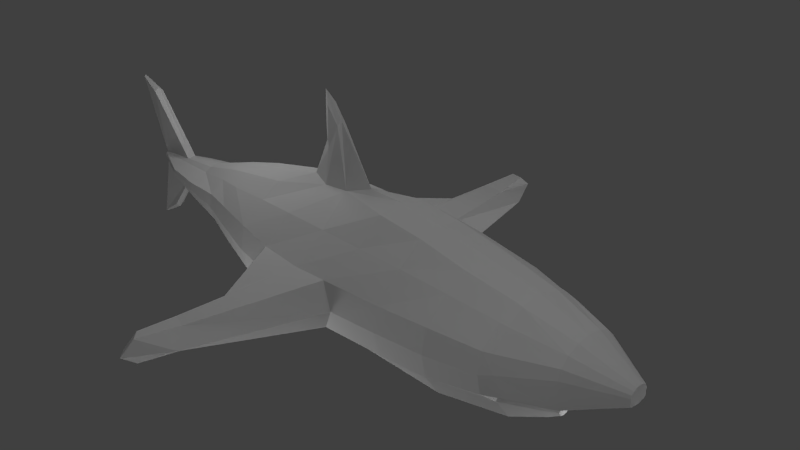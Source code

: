 # Source: Shark_Final.blend  (saved by Blender 2.63.0; exported with 4.5.12 LTS)
import bpy
from mathutils import Matrix  # noqa: F401  (used for matrix-valued properties, if any)

bpy.ops.wm.read_factory_settings(use_empty=True)
scene = bpy.context.scene
scene.name = 'Scene'

# ---- collections
col_collection_1 = bpy.data.collections.new('Collection 1'); scene.collection.children.link(col_collection_1)

# ---- materials (node trees are filled in below, after node groups)
mat_material_001 = bpy.data.materials.new('Material.001')
mat_material_001.alpha_threshold = 0.0
mat_material_001.use_transparent_shadow = False
mat_material_001.roughness = 0.5
mat_material_001.line_color = (0.0, 0.0, 0.0, 1.0)

# ---- material node trees

# ---- world
world_world = bpy.data.worlds.new('World'); scene.world = world_world
world_world.color = (0.05088, 0.05088, 0.05088)
world_world.use_sun_shadow = False
world_world.sun_shadow_jitter_overblur = 0.0
world_world.cycles.sampling_method = 'MANUAL'
world_world.cycles.sample_map_resolution = 256

# ---- cameras
cam_camera = bpy.data.cameras.new('Camera')
cam_camera.clip_end = 100.0
cam_camera.lens = 35.0
cam_camera.sensor_width = 32.0
cam_camera.sensor_height = 18.0
cam_camera.ortho_scale = 7.314
cam_camera.dof.focus_distance = 0.0
cam_camera.dof.aperture_fstop = 128.0

# ---- lights
light_lamp_005 = bpy.data.lights.new('Lamp.005', 'POINT')
light_lamp_005.transmission_factor = 0.0
light_lamp_005.cutoff_distance = 30.0
light_lamp_005.energy = 100.0
light_lamp_005.shadow_buffer_clip_start = 1.001
light_lamp_005.shadow_soft_size = 1.0
light_lamp_005.shadow_maximum_resolution = 0.006
light_lamp_005.use_absolute_resolution = True
light_lamp_005.cycles.use_multiple_importance_sampling = False
light_lamp_004 = bpy.data.lights.new('Lamp.004', 'POINT')
light_lamp_004.transmission_factor = 0.0
light_lamp_004.cutoff_distance = 30.0
light_lamp_004.energy = 100.0
light_lamp_004.shadow_buffer_clip_start = 1.001
light_lamp_004.shadow_soft_size = 1.0
light_lamp_004.shadow_maximum_resolution = 0.006
light_lamp_004.use_absolute_resolution = True
light_lamp_004.cycles.use_multiple_importance_sampling = False
light_lamp_003 = bpy.data.lights.new('Lamp.003', 'POINT')
light_lamp_003.transmission_factor = 0.0
light_lamp_003.cutoff_distance = 30.0
light_lamp_003.energy = 100.0
light_lamp_003.shadow_buffer_clip_start = 1.001
light_lamp_003.shadow_soft_size = 1.0
light_lamp_003.shadow_maximum_resolution = 0.006
light_lamp_003.use_absolute_resolution = True
light_lamp_003.cycles.use_multiple_importance_sampling = False
light_lamp_002 = bpy.data.lights.new('Lamp.002', 'POINT')
light_lamp_002.transmission_factor = 0.0
light_lamp_002.cutoff_distance = 30.0
light_lamp_002.energy = 100.0
light_lamp_002.shadow_buffer_clip_start = 1.001
light_lamp_002.shadow_soft_size = 1.0
light_lamp_002.shadow_maximum_resolution = 0.006
light_lamp_002.use_absolute_resolution = True
light_lamp_002.cycles.use_multiple_importance_sampling = False
light_lamp_001 = bpy.data.lights.new('Lamp.001', 'POINT')
light_lamp_001.transmission_factor = 0.0
light_lamp_001.cutoff_distance = 30.0
light_lamp_001.energy = 100.0
light_lamp_001.shadow_buffer_clip_start = 1.001
light_lamp_001.shadow_soft_size = 1.0
light_lamp_001.shadow_maximum_resolution = 0.006
light_lamp_001.use_absolute_resolution = True
light_lamp_001.cycles.use_multiple_importance_sampling = False
light_lamp = bpy.data.lights.new('Lamp', 'POINT')
light_lamp.transmission_factor = 0.0
light_lamp.cutoff_distance = 30.0
light_lamp.energy = 100.0
light_lamp.shadow_buffer_clip_start = 1.001
light_lamp.shadow_soft_size = 1.0
light_lamp.shadow_maximum_resolution = 0.006
light_lamp.use_absolute_resolution = True
light_lamp.cycles.use_multiple_importance_sampling = False

# ---- meshes
me_cylinder = bpy.data.meshes.new('Cylinder')
me_cylinder.from_pydata([(8.27e-07, -1.173, 1.103), (-7.302e-07, -1.186, -0.8969), (0.3827, -1.097, 1.103), (0.3827, -1.11, -0.8969), (0.8417, -0.7755, 1.063), (0.7071, -0.7162, -0.8969), (0.9702, -0.3918, 1.103), (0.9239, -0.3918, -0.8969), (1.1, -0.009074, 1.103), (1.0, -0.009073, -0.8969), (0.9702, 0.3736, 1.103), (0.9239, 0.3736, -0.8969), (0.8589, 0.698, 1.103), (0.7071, 0.698, -0.8969), (0.3827, 1.092, 1.103), (0.3827, 1.092, -0.8969), (9.76e-07, 1.168, 1.103), (-5.811e-07, 1.168, -0.8969), (-0.3827, 1.092, 1.103), (-0.3827, 1.092, -0.8969), (-0.7071, 0.698, 1.103), (-0.7071, 0.698, -0.8969), (-0.9239, 0.3736, 1.103), (-0.9239, 0.3736, -0.8969), (-1.0, -0.009074, 1.103), (-1.0, -0.009073, -0.8969), (-0.9239, -0.3918, 1.103), (-0.9239, -0.3918, -0.8969), (-0.7071, -0.7162, 1.103), (-0.7071, -0.7162, -0.8969), (-0.3827, -1.097, 1.103), (-0.3827, -1.11, -0.8969), (5.141e-07, -1.271, 0.7031), (2.049e-07, -1.35, 0.3031), (0.1861, 3.765, -0.1368), (-4.21e-07, -1.33, -0.4969), (0.3827, -1.254, -0.4969), (0.3827, -1.313, -0.09688), (0.3827, -1.274, 0.1923), (0.3827, -1.195, 0.7031), (0.8417, -0.7755, -0.5372), (0.8417, -0.7755, -0.1372), (0.8417, -0.7755, 0.2628), (0.8417, -0.7755, 0.6628), (1.017, -0.3918, -0.4969), (1.063, -0.3918, -0.09688), (1.063, -0.3918, 0.3031), (1.017, -0.3918, 0.7031), (1.093, -0.009073, -0.4969), (1.139, -0.009073, -0.09688), (1.139, -0.009073, 0.3031), (1.093, -0.009074, 0.7031), (1.017, 0.3736, -0.4969), (1.063, 0.3736, -0.09688), (1.063, 0.3736, 0.3031), (1.017, 0.3736, 0.7031), (0.8589, 0.698, -0.4969), (0.8589, 0.698, -0.09688), (0.8589, 0.698, 0.3031), (0.8589, 0.698, 0.7031), (0.3827, 1.21, -0.4969), (0.3827, 1.308, -0.09688), (0.3827, 1.269, 0.1921), (0.3827, 1.249, 0.7031), (-2.719e-07, 1.286, -0.4969), (0.1861, 3.801, -0.2422), (3.539e-07, 1.345, 0.3031), (6.631e-07, 1.325, 0.7031), (-0.3827, 1.21, -0.4969), (-0.3827, 1.308, -0.09688), (-0.3827, 1.269, 0.1921), (-0.3827, 1.249, 0.7031), (-0.7734, 0.7854, -0.4969), (-0.7734, 0.7854, -0.09688), (-0.7734, 0.7854, 0.3031), (-0.7734, 0.7854, 0.7031), (-1.072, 0.1328, -0.4475), (-1.117, 0.1328, -0.2074), (-1.156, 0.3736, 0.3031), (-1.072, 0.3736, 0.7031), (-1.11, -0.009073, -0.6513), (-1.232, -0.009073, -0.003586), (-1.232, -0.009073, 0.3031), (-1.148, -0.009074, 0.7031), (-1.072, -0.1509, -0.4475), (-1.117, -0.1509, -0.2074), (-1.156, -0.3918, 0.3031), (-1.072, -0.3918, 0.7031), (-0.7805, -0.7989, -0.4969), (-0.7805, -0.7989, -0.09688), (-0.7805, -0.7989, 0.3031), (-0.7727, -0.7821, 0.7031), (-0.3827, -1.254, -0.4969), (-0.3827, -1.313, -0.09688), (-0.3827, -1.274, 0.1923), (-0.3827, -1.195, 0.7031), (0.001319, -0.9819, 1.493), (0.326, -0.9173, 1.493), (0.6012, -0.609, 1.493), (0.9943, -0.3337, 1.493), (1.059, -0.009074, 1.493), (0.9943, 0.3156, 1.493), (0.6012, 0.5908, 1.493), (0.326, 0.8861, 1.493), (0.001319, 0.9507, 1.493), (-0.3233, 0.8861, 1.493), (-0.5986, 0.5908, 1.493), (-0.7825, 0.3156, 1.493), (-0.847, -0.009074, 1.493), (-0.7825, -0.3337, 1.493), (-0.5986, -0.609, 1.493), (-0.3233, -0.9173, 1.493), (-1.132e-06, -0.909, -1.38), (0.3093, -0.8475, -1.38), (0.5715, -0.5806, -1.38), (0.7467, -0.3184, -1.38), (0.8082, -0.009073, -1.38), (0.7467, 0.3002, -1.38), (0.5715, 0.5624, -1.38), (0.3093, 0.8686, -1.38), (-1.01e-06, 0.9302, -1.38), (-0.3093, 0.8686, -1.38), (-0.5715, 0.5624, -1.38), (-0.7467, 0.3002, -1.38), (-0.8082, -0.009073, -1.38), (-0.7467, -0.3184, -1.38), (-0.5715, -0.5806, -1.38), (-0.3093, -0.8475, -1.38), (-0.04635, -0.7373, -1.692), (0.1847, -0.6914, -1.692), (0.3806, -0.436, -1.692), (0.5115, -0.2401, -1.692), (0.5575, -0.009073, -1.692), (0.5115, 0.222, -1.692), (0.3806, 0.4179, -1.692), (0.1847, 0.706, -1.692), (-0.04635, 0.752, -1.692), (-0.2774, 0.706, -1.692), (-0.4733, 0.4179, -1.692), (-0.6042, 0.222, -1.692), (-0.6501, -0.009073, -1.692), (-0.6042, -0.2401, -1.692), (-0.4733, -0.436, -1.692), (-0.2774, -0.6914, -1.692), (-0.04635, -0.5917, -2.133), (0.08384, -0.5658, -2.133), (0.1942, -0.2496, -2.133), (0.268, -0.1393, -2.133), (0.2939, -0.009073, -2.133), (0.268, 0.1211, -2.133), (0.1942, 0.2315, -2.133), (0.08384, 0.5542, -2.133), (-0.04635, 0.5801, -2.133), (-0.1765, 0.5542, -2.133), (-0.2869, 0.2315, -2.133), (-0.3606, 0.1211, -2.133), (-0.3865, -0.009073, -2.133), (-0.3606, -0.1393, -2.133), (-0.2869, -0.2496, -2.133), (-0.1765, -0.5658, -2.133), (-0.07724, -0.08732, -2.998), (-0.0473, -0.08136, -2.998), (-0.02192, -0.0644, -2.998), (-0.004956, -0.03902, -2.998), (0.001, -0.009073, -2.998), (-0.004956, 0.02087, -2.998), (-0.02192, 0.04625, -2.998), (-0.0473, 0.06321, -2.998), (-0.07724, 0.06917, -2.998), (-0.1072, 0.06321, -2.998), (-0.1326, 0.04625, -2.998), (-0.1495, 0.02087, -2.998), (-0.1555, -0.009073, -2.998), (-0.1495, -0.03902, -2.998), (-0.1326, -0.0644, -2.998), (-0.1072, -0.08136, -2.998), (-0.0581, -0.9116, 1.587), (0.3123, -0.7953, 1.624), (0.3749, -0.6018, 1.529), (0.4308, -0.3061, 1.527), (0.472, -0.009074, 1.527), (0.4308, 0.288, 1.527), (0.3611, 0.5836, 1.529), (0.3027, 0.7952, 1.569), (-0.1023, 0.8736, 1.615), (-0.3434, 0.8362, 1.56), (-0.5769, 0.584, 1.56), (-0.7528, 0.317, 1.56), (-0.8202, -0.009074, 1.56), (-0.7568, -0.3377, 1.56), (-0.5833, -0.5926, 1.56), (-0.3163, -0.8531, 1.56), (-0.1774, -0.577, 1.944), (0.2589, -0.5635, 1.944), (0.3047, -0.4427, 1.944), (0.3456, -0.2264, 1.943), (0.3758, -0.009053, 1.943), (0.3456, 0.2083, 1.943), (0.2946, 0.4246, 1.944), (0.2519, 0.5454, 1.944), (-0.1774, 0.5588, 1.944), (-0.3291, 0.5156, 1.944), (-0.4577, 0.3925, 1.944), (-0.5436, 0.2083, 1.944), (-0.5738, -0.009053, 1.944), (-0.5436, -0.2264, 1.944), (-0.4577, -0.4106, 1.944), (-0.3291, -0.5337, 1.944), (-0.1125, -0.171, 2.314), (0.01194, -0.1672, 2.314), (0.02501, -0.1327, 2.314), (0.03668, -0.07103, 2.314), (0.04528, -0.009044, 2.314), (0.03668, 0.05294, 2.314), (0.02214, 0.1146, 2.314), (0.009947, 0.1491, 2.314), (-0.1125, 0.1529, 2.314), (-0.1557, 0.1406, 2.314), (-0.1924, 0.1055, 2.314), (-0.2169, 0.05294, 2.314), (-0.2255, -0.009044, 2.314), (-0.2169, -0.07103, 2.314), (-0.1924, -0.1236, 2.314), (-0.1557, -0.1587, 2.314), (0.7065, -0.2195, 1.717), (0.8751, -0.1015, 1.717), (0.9028, 0.03777, 1.717), (0.8751, 0.177, 1.717), (0.7065, 0.2951, 1.717), (0.6094, -0.2164, 1.732), (0.6334, -0.08963, 1.731), (0.6511, 0.03777, 1.731), (0.6334, 0.1652, 1.731), (0.6035, 0.292, 1.732), (0.7365, -0.0711, 1.799), (0.8079, -0.02112, 1.799), (0.8196, 0.03783, 1.799), (0.8079, 0.09678, 1.799), (0.7365, 0.1468, 1.799), (0.6954, -0.06979, 1.806), (0.7056, -0.0161, 1.805), (0.713, 0.03783, 1.805), (0.7056, 0.09176, 1.805), (0.6929, 0.1455, 1.806), (-0.2738, -0.009073, -2.571), (-0.258, -0.08883, -2.571), (0.08196, 0.1383, -2.571), (-0.002947, 0.3777, -2.571), (-0.06541, -0.4083, -2.571), (-0.002947, -0.3959, -2.571), (-0.2128, -0.1564, -2.571), (-0.06541, 0.3902, -2.571), (0.08196, -0.1564, -2.571), (-0.1279, -0.3959, -2.571), (-0.1279, 0.3777, -2.571), (0.1271, -0.08883, -2.571), (-0.2128, 0.1383, -2.571), (0.143, -0.009073, -2.571), (-0.258, 0.07068, -2.571), (0.1271, 0.07068, -2.571), (1.249, -0.03902, -3.198), (1.275, -0.009073, -3.198), (1.249, 0.02087, -3.198), (-1.543, 0.02087, -3.263), (-1.569, -0.009073, -3.263), (-1.543, -0.03902, -3.263), (-1.415, -0.009073, -3.038), (-1.345, -0.08883, -3.038), (0.9226, -0.08883, -2.923), (0.9926, -0.009073, -2.923), (-1.345, 0.07068, -3.038), (0.9226, 0.07068, -2.923), (-1.664, 0.07086, -0.4303), (-2.05, 0.07086, -0.3129), (-1.74, -0.009074, -0.4909), (-2.126, -0.009074, -0.3129), (-1.664, -0.08901, -0.4303), (-2.05, -0.08901, -0.3129), (-1.898, 0.07086, -0.4301), (-2.342, 0.07086, -0.4202), (-1.974, -0.009074, -0.4907), (-2.541, -0.009074, -0.4807), (-1.898, -0.08901, -0.4301), (-2.342, -0.08901, -0.4202), (8.196e-08, -3.349, -0.01597), (-8.941e-08, -3.277, -0.2598), (-1.602e-07, -2.58, -0.2389), (0.1861, -2.364, -0.2389), (0.1861, -3.061, -0.2598), (0.1861, -3.133, -0.1268), (0.1861, 2.246, -0.2611), (0.1861, 3.081, -0.2478), (0.1861, 3.045, -0.05306), (-9.313e-08, 2.462, -0.2611), (-1.49e-08, 3.298, -0.2478), (1.825e-07, 3.261, 0.05794), (-0.1861, 2.246, -0.2611), (-0.1861, 3.081, -0.2478), (-0.1861, 3.045, -0.05306), (-0.1861, -2.364, -0.2389), (-0.1861, -3.061, -0.2598), (-0.1861, -3.133, -0.1268), (-7.823e-08, 4.018, -0.2422), (3.725e-08, 3.981, -0.1368), (-0.1861, 3.801, -0.2422), (-0.1861, 3.765, -0.1368), (-2.012e-07, -3.963, -0.2036), (-3.092e-07, -3.839, -0.2772), (0.1861, -3.623, -0.2772), (0.1861, -3.747, -0.2036), (-0.1861, -3.623, -0.2772), (-0.1861, -3.747, -0.2036)], [], [(35, 1, 3, 36), (36, 3, 5, 40), (40, 5, 7, 44), (44, 7, 9, 48), (48, 9, 11, 52), (52, 11, 13, 56), (56, 13, 15, 60), (60, 15, 17, 64), (64, 17, 19, 68), (68, 19, 21, 72), (72, 21, 23, 76), (76, 23, 25, 80), (80, 25, 27, 84), (84, 27, 29, 88), (31, 29, 126, 127), (92, 31, 1, 35), (88, 29, 31, 92), (20, 22, 107, 106), (0, 32, 39, 2), (32, 33, 38, 39), (92, 35, 286, 299), (93, 92, 299, 300), (2, 39, 43, 4), (39, 38, 42, 43), (38, 37, 41, 42), (37, 36, 40, 41), (4, 43, 47, 6), (43, 42, 46, 47), (42, 41, 45, 46), (41, 40, 44, 45), (6, 47, 51, 8), (47, 46, 50, 51), (46, 45, 49, 50), (45, 44, 48, 49), (8, 51, 55, 10), (51, 50, 54, 55), (50, 49, 53, 54), (49, 48, 52, 53), (10, 55, 59, 12), (55, 54, 58, 59), (54, 53, 57, 58), (53, 52, 56, 57), (12, 59, 63, 14), (59, 58, 62, 63), (58, 57, 61, 62), (57, 56, 60, 61), (14, 63, 67, 16), (63, 62, 66, 67), (62, 61, 291, 292), (35, 36, 287, 286), (16, 67, 71, 18), (67, 66, 70, 71), (288, 287, 36, 37), (295, 298, 70, 66), (18, 71, 75, 20), (71, 70, 74, 75), (70, 69, 73, 74), (69, 68, 72, 73), (20, 75, 79, 22), (75, 74, 78, 79), (74, 73, 77, 78), (73, 72, 76, 77), (22, 79, 83, 24), (79, 78, 82, 83), (78, 77, 81, 82), (275, 277, 85, 81), (24, 83, 87, 26), (83, 82, 86, 87), (82, 81, 85, 86), (277, 276, 84, 85), (26, 87, 91, 28), (87, 86, 90, 91), (86, 85, 89, 90), (85, 84, 88, 89), (30, 95, 32, 0), (95, 94, 33, 32), (61, 60, 290, 291), (301, 284, 33, 94), (28, 91, 95, 30), (91, 90, 94, 95), (90, 89, 93, 94), (89, 88, 92, 93), (111, 96, 176, 191), (16, 18, 105, 104), (12, 14, 103, 102), (8, 10, 101, 100), (4, 6, 99, 98), (30, 0, 96, 111), (26, 28, 110, 109), (22, 24, 108, 107), (18, 20, 106, 105), (14, 16, 104, 103), (10, 12, 102, 101), (6, 8, 100, 99), (2, 4, 98, 97), (28, 30, 111, 110), (24, 26, 109, 108), (0, 2, 97, 96), (121, 120, 136, 137), (27, 25, 124, 125), (3, 1, 112, 113), (23, 21, 122, 123), (19, 17, 120, 121), (15, 13, 118, 119), (11, 9, 116, 117), (7, 5, 114, 115), (1, 31, 127, 112), (29, 27, 125, 126), (25, 23, 123, 124), (21, 19, 121, 122), (17, 15, 119, 120), (13, 11, 117, 118), (9, 7, 115, 116), (5, 3, 113, 114), (142, 141, 157, 158), (115, 114, 130, 131), (112, 127, 143, 128), (122, 121, 137, 138), (116, 115, 131, 132), (123, 122, 138, 139), (117, 116, 132, 133), (124, 123, 139, 140), (118, 117, 133, 134), (125, 124, 140, 141), (119, 118, 134, 135), (113, 112, 128, 129), (126, 125, 141, 142), (120, 119, 135, 136), (114, 113, 129, 130), (127, 126, 142, 143), (268, 269, 257, 255), (136, 135, 151, 152), (130, 129, 145, 146), (143, 142, 158, 159), (137, 136, 152, 153), (131, 130, 146, 147), (128, 143, 159, 144), (138, 137, 153, 154), (132, 131, 147, 148), (139, 138, 154, 155), (133, 132, 148, 149), (140, 139, 155, 156), (134, 133, 149, 150), (141, 140, 156, 157), (135, 134, 150, 151), (129, 128, 144, 145), (161, 160, 175, 174, 173, 172, 171, 170, 169, 168, 167, 166, 165, 164, 163, 162), (247, 246, 166, 167), (249, 248, 160, 161), (250, 245, 173, 174), (251, 247, 167, 168), (252, 249, 161, 162), (253, 250, 174, 175), (254, 251, 168, 169), (255, 252, 162, 163), (248, 253, 175, 160), (256, 254, 169, 170), (258, 171, 263, 270), (258, 256, 170, 171), (261, 260, 163, 164), (267, 265, 173, 245), (246, 259, 165, 166), (191, 176, 192, 207), (105, 106, 186, 185), (232, 233, 182, 181), (106, 107, 187, 186), (100, 101, 227, 226), (107, 108, 188, 187), (231, 232, 181, 180), (108, 109, 189, 188), (102, 103, 183, 182), (96, 97, 177, 176), (109, 110, 190, 189), (103, 104, 184, 183), (97, 98, 178, 177), (110, 111, 191, 190), (104, 105, 185, 184), (99, 100, 226, 225), (207, 192, 208, 223), (185, 186, 202, 201), (179, 180, 196, 195), (186, 187, 203, 202), (180, 181, 197, 196), (187, 188, 204, 203), (181, 182, 198, 197), (188, 189, 205, 204), (182, 183, 199, 198), (176, 177, 193, 192), (189, 190, 206, 205), (183, 184, 200, 199), (177, 178, 194, 193), (190, 191, 207, 206), (184, 185, 201, 200), (178, 179, 195, 194), (208, 209, 210, 211, 212, 213, 214, 215, 216, 217, 218, 219, 220, 221, 222, 223), (201, 202, 218, 217), (195, 196, 212, 211), (202, 203, 219, 218), (196, 197, 213, 212), (203, 204, 220, 219), (197, 198, 214, 213), (204, 205, 221, 220), (198, 199, 215, 214), (192, 193, 209, 208), (205, 206, 222, 221), (199, 200, 216, 215), (193, 194, 210, 209), (206, 207, 223, 222), (200, 201, 217, 216), (194, 195, 211, 210), (225, 226, 236, 235), (242, 243, 233, 232), (224, 225, 235, 234), (241, 242, 232, 231), (101, 102, 228, 227), (224, 229, 178, 98), (102, 182, 233, 228), (229, 230, 179, 178), (98, 99, 225, 224), (230, 231, 180, 179), (235, 236, 241, 240), (236, 237, 242, 241), (237, 238, 243, 242), (234, 235, 240, 239), (226, 227, 237, 236), (227, 228, 238, 237), (239, 240, 230, 229), (228, 233, 243, 238), (240, 241, 231, 230), (234, 239, 229, 224), (157, 156, 244, 245), (151, 150, 246, 247), (145, 144, 248, 249), (158, 157, 245, 250), (152, 151, 247, 251), (146, 145, 249, 252), (159, 158, 250, 253), (153, 152, 251, 254), (147, 146, 252, 255), (144, 159, 253, 248), (154, 153, 254, 256), (148, 147, 255, 257), (155, 154, 256, 258), (149, 148, 257, 259), (156, 155, 258, 244), (150, 149, 259, 246), (267, 266, 264, 265), (269, 268, 260, 261), (271, 269, 261, 262), (266, 270, 263, 264), (262, 261, 164, 165), (271, 262, 165, 259), (264, 263, 171, 172), (266, 267, 245, 244), (269, 271, 259, 257), (265, 264, 172, 173), (255, 163, 260, 268), (270, 266, 244, 258), (273, 272, 278, 279), (272, 274, 280, 278), (273, 275, 81, 77), (77, 76, 272, 273), (80, 84, 276, 274), (76, 80, 274, 272), (279, 278, 280, 281), (281, 280, 282, 283), (279, 281, 275, 273), (274, 276, 282, 280), (283, 282, 276, 277), (281, 283, 277, 275), (311, 306, 284, 301), (285, 286, 287, 288), (305, 304, 297, 298), (291, 290, 293, 294), (291, 294, 302, 65), (294, 293, 296, 297), (301, 300, 310, 311), (300, 299, 286, 285), (289, 288, 37, 38), (297, 296, 68, 69), (64, 68, 296, 293), (94, 93, 300, 301), (292, 295, 66, 62), (298, 297, 69, 70), (60, 64, 293, 290), (284, 289, 38, 33), (34, 65, 302, 303), (303, 302, 304, 305), (294, 297, 304, 302), (292, 291, 65, 34), (34, 303, 295, 292), (303, 305, 298, 295), (306, 307, 308, 309), (311, 310, 307, 306), (309, 308, 288, 289), (285, 288, 308, 307), (306, 309, 289, 284), (300, 285, 307, 310)])
_uv = me_cylinder.uv_layers.new(name='UVMap')
_uv.uv.foreach_set('vector', [0.2396, 0.3729, 0.2479, 0.3316, 0.2864, 0.3391, 0.2757, 0.3784, 0.2757, 0.3784, 0.2864, 0.3391, 0.3372, 0.3404, 0.3381, 0.3779, 0.3381, 0.3779, 0.3372, 0.3404, 0.3749, 0.3439, 0.3771, 0.3827, 0.3771, 0.3827, 0.3749, 0.3439, 0.4115, 0.3445, 0.4128, 0.3822, 0.4128, 0.3822, 0.4115, 0.3445, 0.4473, 0.3423, 0.4477, 0.3796, 0.4477, 0.3796, 0.4473, 0.3423, 0.4826, 0.3378, 0.4791, 0.3759, 0.4791, 0.3759, 0.4826, 0.3378, 0.528, 0.3339, 0.5385, 0.3677, 0.5385, 0.3677, 0.528, 0.3339, 0.561, 0.3259, 0.5702, 0.3604, 0.5702, 0.3604, 0.561, 0.3259, 0.5939, 0.3156, 0.6019, 0.3514, 0.6019, 0.3514, 0.5939, 0.3156, 0.6372, 0.2943, 0.6501, 0.3323, 0.6501, 0.3323, 0.6372, 0.2943, 0.6734, 0.2781, 0.7195, 0.3098, 0.7195, 0.3098, 0.6734, 0.2781, 0.71, 0.2582, 0.7262, 0.283, 0.03751, 0.2894, 0.05614, 0.2554, 0.1057, 0.2784, 0.04901, 0.3238, 0.04901, 0.3238, 0.1057, 0.2784, 0.1535, 0.2967, 0.1393, 0.3454, 0.2081, 0.3212, 0.1535, 0.2967, 0.1789, 0.2329, 0.2248, 0.2567, 0.2025, 0.3654, 0.2081, 0.3212, 0.2479, 0.3316, 0.2396, 0.3729, 0.1393, 0.3454, 0.1535, 0.2967, 0.2081, 0.3212, 0.2025, 0.3654, 0.688, 0.4828, 0.7281, 0.4773, 0.7307, 0.5223, 0.6942, 0.5265, 0.2221, 0.5402, 0.2251, 0.4933, 0.2673, 0.4965, 0.2685, 0.5435, 0.2251, 0.4933, 0.2289, 0.4509, 0.2681, 0.4434, 0.2673, 0.4965, 0.3323, 0.9447, 0.3066, 0.9823, 0.1687, 0.9278, 0.1986, 0.9126, 0.3255, 0.898, 0.3323, 0.9447, 0.1986, 0.9126, 0.1172, 0.9012, 0.2685, 0.5435, 0.2673, 0.4965, 0.3342, 0.4968, 0.3332, 0.5398, 0.2673, 0.4965, 0.2681, 0.4434, 0.3352, 0.4555, 0.3342, 0.4968, 0.2681, 0.4434, 0.2695, 0.4156, 0.3366, 0.4159, 0.3352, 0.4555, 0.2695, 0.4156, 0.2757, 0.3784, 0.3381, 0.3779, 0.3366, 0.4159, 0.3332, 0.5398, 0.3342, 0.4968, 0.3797, 0.5015, 0.3795, 0.5487, 0.3342, 0.4968, 0.3352, 0.4555, 0.3795, 0.4594, 0.3797, 0.5015, 0.3352, 0.4555, 0.3366, 0.4159, 0.3786, 0.4205, 0.3795, 0.4594, 0.3366, 0.4159, 0.3381, 0.3779, 0.3771, 0.3827, 0.3786, 0.4205, 0.3795, 0.5487, 0.3797, 0.5015, 0.4219, 0.498, 0.428, 0.5426, 0.3797, 0.5015, 0.3795, 0.4594, 0.4177, 0.457, 0.4219, 0.498, 0.3795, 0.4594, 0.3786, 0.4205, 0.4148, 0.4191, 0.4177, 0.457, 0.3786, 0.4205, 0.3771, 0.3827, 0.4128, 0.3822, 0.4148, 0.4191, 0.428, 0.5426, 0.4219, 0.498, 0.4624, 0.4916, 0.473, 0.5332, 0.4219, 0.498, 0.4177, 0.457, 0.4548, 0.4526, 0.4624, 0.4916, 0.4177, 0.457, 0.4148, 0.4191, 0.4502, 0.4158, 0.4548, 0.4526, 0.4148, 0.4191, 0.4128, 0.3822, 0.4477, 0.3796, 0.4502, 0.4158, 0.473, 0.5332, 0.4624, 0.4916, 0.4978, 0.4843, 0.5074, 0.523, 0.4624, 0.4916, 0.4548, 0.4526, 0.4902, 0.447, 0.4978, 0.4843, 0.4548, 0.4526, 0.4502, 0.4158, 0.4841, 0.411, 0.4902, 0.447, 0.4502, 0.4158, 0.4477, 0.3796, 0.4791, 0.3759, 0.4841, 0.411, 0.5074, 0.523, 0.4978, 0.4843, 0.5619, 0.4655, 0.5663, 0.5044, 0.4978, 0.4843, 0.4902, 0.447, 0.552, 0.4231, 0.5619, 0.4655, 0.4902, 0.447, 0.4841, 0.411, 0.5487, 0.3998, 0.552, 0.4231, 0.4841, 0.411, 0.4791, 0.3759, 0.5385, 0.3677, 0.5487, 0.3998, 0.5663, 0.5044, 0.5619, 0.4655, 0.5936, 0.4574, 0.6023, 0.4946, 0.5619, 0.4655, 0.552, 0.4231, 0.5859, 0.4246, 0.5936, 0.4574, 0.02911, 0.8264, 0.02889, 0.7918, 0.2369, 0.7471, 0.2359, 0.7696, 0.6106, 0.8211, 0.6364, 0.8587, 0.5027, 0.8908, 0.4727, 0.8757, 0.6023, 0.4946, 0.5936, 0.4574, 0.6254, 0.4505, 0.6382, 0.4866, 0.5936, 0.4574, 0.5859, 0.4246, 0.6157, 0.4079, 0.6254, 0.4505, 0.4212, 0.9022, 0.5027, 0.8908, 0.6364, 0.8587, 0.6296, 0.9055, 0.5742, 0.7398, 0.55, 0.7638, 0.3355, 0.7628, 0.3481, 0.7164, 0.6382, 0.4866, 0.6254, 0.4505, 0.6796, 0.4427, 0.688, 0.4828, 0.6254, 0.4505, 0.6157, 0.4079, 0.6721, 0.4051, 0.6796, 0.4427, 0.6157, 0.4079, 0.608, 0.3853, 0.6626, 0.3682, 0.6721, 0.4051, 0.608, 0.3853, 0.6019, 0.3514, 0.6501, 0.3323, 0.6626, 0.3682, 0.688, 0.4828, 0.6796, 0.4427, 0.7291, 0.4333, 0.7281, 0.4773, 0.6796, 0.4427, 0.6721, 0.4051, 0.7255, 0.3926, 0.7291, 0.4333, 0.6721, 0.4051, 0.6626, 0.3682, 0.73, 0.3349, 0.7255, 0.3926, 0.6626, 0.3682, 0.6501, 0.3323, 0.7195, 0.3098, 0.73, 0.3349, 0.7281, 0.4773, 0.7291, 0.4333, 0.77, 0.4288, 0.77, 0.4757, 0.7291, 0.4333, 0.7255, 0.3926, 0.7647, 0.3841, 0.77, 0.4288, 0.7255, 0.3926, 0.73, 0.3349, 0.7552, 0.3514, 0.7647, 0.3841, 0.3539, 0.6807, 0.3642, 0.6738, 0.4707, 0.6643, 0.4619, 0.6943, 0.006999, 0.5438, 0.0, 0.4835, 0.05291, 0.4834, 0.06096, 0.5394, 0.0, 0.4835, 0.0005782, 0.4254, 0.05184, 0.4309, 0.05291, 0.4834, 0.0005782, 0.4254, 0.008452, 0.3821, 0.03863, 0.3577, 0.05184, 0.4309, 0.3642, 0.6738, 0.4039, 0.6511, 0.4707, 0.6364, 0.4707, 0.6643, 0.06096, 0.5394, 0.05291, 0.4834, 0.1154, 0.4881, 0.113, 0.5401, 0.05291, 0.4834, 0.05184, 0.4309, 0.1204, 0.4396, 0.1154, 0.4881, 0.05184, 0.4309, 0.03863, 0.3577, 0.1275, 0.3919, 0.1204, 0.4396, 0.03863, 0.3577, 0.04901, 0.3238, 0.1393, 0.3454, 0.1275, 0.3919, 0.1755, 0.5376, 0.182, 0.4901, 0.2251, 0.4933, 0.2221, 0.5402, 0.182, 0.4901, 0.1908, 0.4346, 0.2289, 0.4509, 0.2251, 0.4933, 0.02889, 0.7918, 0.007951, 0.7479, 0.1378, 0.7513, 0.2369, 0.7471, 0.1106, 0.8852, 0.0852, 0.8636, 0.3165, 0.8196, 0.3323, 0.8645, 0.113, 0.5401, 0.1154, 0.4881, 0.182, 0.4901, 0.1755, 0.5376, 0.1154, 0.4881, 0.1204, 0.4396, 0.1908, 0.4346, 0.182, 0.4901, 0.1204, 0.4396, 0.1275, 0.3919, 0.1972, 0.4059, 0.1908, 0.4346, 0.1275, 0.3919, 0.1393, 0.3454, 0.2025, 0.3654, 0.1972, 0.4059, 0.1707, 0.5938, 0.219, 0.5967, 0.2088, 0.6141, 0.1669, 0.6069, 0.6023, 0.4946, 0.6382, 0.4866, 0.6499, 0.5304, 0.6132, 0.5387, 0.5074, 0.523, 0.5663, 0.5044, 0.5769, 0.5493, 0.5342, 0.5677, 0.428, 0.5426, 0.473, 0.5332, 0.4787, 0.5791, 0.437, 0.5901, 0.3332, 0.5398, 0.3795, 0.5487, 0.3927, 0.5978, 0.3273, 0.6038, 0.1755, 0.5376, 0.2221, 0.5402, 0.219, 0.5967, 0.1707, 0.5938, 0.06096, 0.5394, 0.113, 0.5401, 0.1123, 0.5971, 0.0646, 0.5976, 0.7281, 0.4773, 0.77, 0.4757, 0.7674, 0.5218, 0.7307, 0.5223, 0.6382, 0.4866, 0.688, 0.4828, 0.6942, 0.5265, 0.6499, 0.5304, 0.5663, 0.5044, 0.6023, 0.4946, 0.6132, 0.5387, 0.5769, 0.5493, 0.473, 0.5332, 0.5074, 0.523, 0.5342, 0.5677, 0.4787, 0.5791, 0.3795, 0.5487, 0.428, 0.5426, 0.437, 0.5901, 0.3927, 0.5978, 0.2685, 0.5435, 0.3332, 0.5398, 0.3273, 0.6038, 0.2683, 0.5999, 0.113, 0.5401, 0.1755, 0.5376, 0.1707, 0.5938, 0.1123, 0.5971, 0.006999, 0.5438, 0.06096, 0.5394, 0.0646, 0.5976, 0.01747, 0.6026, 0.2221, 0.5402, 0.2685, 0.5435, 0.2683, 0.5999, 0.219, 0.5967, 0.578, 0.266, 0.5469, 0.2769, 0.54, 0.2371, 0.5671, 0.2281, 0.1057, 0.2784, 0.05614, 0.2554, 0.09629, 0.1882, 0.1376, 0.2128, 0.2864, 0.3391, 0.2479, 0.3316, 0.2639, 0.2706, 0.3013, 0.2815, 0.6734, 0.2781, 0.6372, 0.2943, 0.6157, 0.2452, 0.6467, 0.2295, 0.5939, 0.3156, 0.561, 0.3259, 0.5469, 0.2769, 0.578, 0.266, 0.528, 0.3339, 0.4826, 0.3378, 0.4748, 0.2883, 0.5157, 0.2854, 0.4473, 0.3423, 0.4115, 0.3445, 0.4111, 0.2941, 0.443, 0.2927, 0.3749, 0.3439, 0.3372, 0.3404, 0.3445, 0.2866, 0.3784, 0.2921, 0.2479, 0.3316, 0.2081, 0.3212, 0.2248, 0.2567, 0.2639, 0.2706, 0.1535, 0.2967, 0.1057, 0.2784, 0.1376, 0.2128, 0.1789, 0.2329, 0.71, 0.2582, 0.6734, 0.2781, 0.6467, 0.2295, 0.6766, 0.21, 0.6372, 0.2943, 0.5939, 0.3156, 0.578, 0.266, 0.6157, 0.2452, 0.561, 0.3259, 0.528, 0.3339, 0.5157, 0.2854, 0.5469, 0.2769, 0.4826, 0.3378, 0.4473, 0.3423, 0.443, 0.2927, 0.4748, 0.2883, 0.4115, 0.3445, 0.3749, 0.3439, 0.3784, 0.2921, 0.4111, 0.2941, 0.3372, 0.3404, 0.2864, 0.3391, 0.3013, 0.2815, 0.3445, 0.2866, 0.1962, 0.1818, 0.1623, 0.1638, 0.2112, 0.08848, 0.2326, 0.1014, 0.3784, 0.2921, 0.3445, 0.2866, 0.3519, 0.2394, 0.3822, 0.2465, 0.2639, 0.2706, 0.2248, 0.2567, 0.2399, 0.2084, 0.274, 0.2218, 0.6157, 0.2452, 0.578, 0.266, 0.5671, 0.2281, 0.6028, 0.2066, 0.4111, 0.2941, 0.3784, 0.2921, 0.3822, 0.2465, 0.412, 0.2496, 0.6467, 0.2295, 0.6157, 0.2452, 0.6028, 0.2066, 0.6278, 0.1939, 0.443, 0.2927, 0.4111, 0.2941, 0.412, 0.2496, 0.4413, 0.2491, 0.6766, 0.21, 0.6467, 0.2295, 0.6278, 0.1939, 0.6506, 0.1775, 0.4748, 0.2883, 0.443, 0.2927, 0.4413, 0.2491, 0.4697, 0.2451, 0.1376, 0.2128, 0.09629, 0.1882, 0.1299, 0.1412, 0.1623, 0.1638, 0.5157, 0.2854, 0.4748, 0.2883, 0.4697, 0.2451, 0.512, 0.2443, 0.3013, 0.2815, 0.2639, 0.2706, 0.274, 0.2218, 0.3073, 0.2332, 0.1789, 0.2329, 0.1376, 0.2128, 0.1623, 0.1638, 0.1962, 0.1818, 0.5469, 0.2769, 0.5157, 0.2854, 0.512, 0.2443, 0.54, 0.2371, 0.3445, 0.2866, 0.3013, 0.2815, 0.3073, 0.2332, 0.3519, 0.2394, 0.2248, 0.2567, 0.1789, 0.2329, 0.1962, 0.1818, 0.2399, 0.2084, 0.9331, 0.1246, 0.9426, 0.1324, 0.8356, 0.1429, 0.833, 0.1336, 0.54, 0.2371, 0.512, 0.2443, 0.504, 0.1822, 0.5232, 0.178, 0.3519, 0.2394, 0.3073, 0.2332, 0.3245, 0.161, 0.3776, 0.1699, 0.2399, 0.2084, 0.1962, 0.1818, 0.2326, 0.1014, 0.2802, 0.1401, 0.5671, 0.2281, 0.54, 0.2371, 0.5232, 0.178, 0.5417, 0.1721, 0.3822, 0.2465, 0.3519, 0.2394, 0.3776, 0.1699, 0.3972, 0.1766, 0.274, 0.2218, 0.2399, 0.2084, 0.2802, 0.1401, 0.3024, 0.1515, 0.6028, 0.2066, 0.5671, 0.2281, 0.5417, 0.1721, 0.5792, 0.1478, 0.412, 0.2496, 0.3822, 0.2465, 0.3972, 0.1766, 0.4173, 0.1804, 0.6278, 0.1939, 0.6028, 0.2066, 0.5792, 0.1478, 0.5945, 0.1404, 0.4413, 0.2491, 0.412, 0.2496, 0.4173, 0.1804, 0.4373, 0.1813, 0.6506, 0.1775, 0.6278, 0.1939, 0.5945, 0.1404, 0.6083, 0.131, 0.4697, 0.2451, 0.4413, 0.2491, 0.4373, 0.1813, 0.4567, 0.1796, 0.1623, 0.1638, 0.1299, 0.1412, 0.1908, 0.07314, 0.2112, 0.08848, 0.512, 0.2443, 0.4697, 0.2451, 0.4567, 0.1796, 0.504, 0.1822, 0.3073, 0.2332, 0.274, 0.2218, 0.3024, 0.1515, 0.3245, 0.161, 0.7493, 0.1381, 0.7461, 0.1394, 0.7426, 0.1394, 0.7394, 0.1381, 0.7369, 0.1356, 0.7356, 0.1324, 0.7356, 0.1289, 0.7369, 0.1257, 0.7394, 0.1233, 0.7426, 0.1219, 0.7461, 0.1219, 0.7493, 0.1233, 0.7517, 0.1257, 0.7531, 0.1289, 0.7531, 0.1324, 0.7517, 0.1356, 0.7769, 0.01362, 0.8179, 0.01126, 0.83, 0.06193, 0.8266, 0.06306, 0.7826, 0.1344, 0.7751, 0.1287, 0.8243, 0.07816, 0.8272, 0.08033, 0.7492, 0.07343, 0.7398, 0.07532, 0.7312, 0.02452, 0.7346, 0.02366, 0.77, 0.02006, 0.7769, 0.01362, 0.8266, 0.06306, 0.8238, 0.06552, 0.8236, 0.1327, 0.7826, 0.1344, 0.8272, 0.08033, 0.8308, 0.08112, 0.7905, 0.06952, 0.7492, 0.07343, 0.7346, 0.02366, 0.738, 0.02245, 0.9981, 0.1581, 1.005, 0.1647, 0.9482, 0.2077, 0.9456, 0.2052, 0.833, 0.1336, 0.8236, 0.1327, 0.8308, 0.08112, 0.8344, 0.08151, 0.7975, 0.06292, 0.7905, 0.06952, 0.738, 0.02245, 0.7406, 0.01995, 0.9568, 0.1542, 0.9981, 0.1581, 0.9456, 0.2052, 0.9423, 0.204, 0.9474, 0.1523, 0.9388, 0.2031, 0.7791, 0.1653, 0.8106, 0.1509, 0.9474, 0.1523, 0.9568, 0.1542, 0.9423, 0.204, 0.9388, 0.2031, 0.9828, 0.1063, 0.979, 0.1066, 0.8344, 0.08151, 0.8357, 0.07816, 0.603, 0.07674, 0.5715, 0.06234, 0.7312, 0.02452, 0.7398, 0.07532, 0.8179, 0.01126, 0.8271, 0.009447, 0.8336, 0.06119, 0.83, 0.06193, 0.7178, 0.8228, 0.7159, 0.7913, 0.7717, 0.806, 0.775, 0.8227, 0.6499, 0.5304, 0.6942, 0.5265, 0.6941, 0.5344, 0.6558, 0.5382, 0.8731, 0.6173, 0.8873, 0.6198, 0.9223, 0.6538, 0.8875, 0.6502, 0.6942, 0.5265, 0.7307, 0.5223, 0.7299, 0.5304, 0.6941, 0.5344, 0.886, 0.5483, 0.9135, 0.5748, 0.8831, 0.5875, 0.8708, 0.5768, 0.7307, 0.5223, 0.7674, 0.5218, 0.7669, 0.5298, 0.7299, 0.5304, 0.8583, 0.6152, 0.8731, 0.6173, 0.8875, 0.6502, 0.8529, 0.6472, 0.01747, 0.6026, 0.0646, 0.5976, 0.06708, 0.6076, 0.0193, 0.6127, 0.5342, 0.5677, 0.5769, 0.5493, 0.5804, 0.5629, 0.5598, 0.5803, 0.219, 0.5967, 0.2683, 0.5999, 0.2702, 0.6286, 0.2088, 0.6141, 0.0646, 0.5976, 0.1123, 0.5971, 0.112, 0.6073, 0.06708, 0.6076, 0.5769, 0.5493, 0.6132, 0.5387, 0.629, 0.5517, 0.5804, 0.5629, 0.2683, 0.5999, 0.3273, 0.6038, 0.3051, 0.6296, 0.2702, 0.6286, 0.1123, 0.5971, 0.1707, 0.5938, 0.1669, 0.6069, 0.112, 0.6073, 0.6132, 0.5387, 0.6499, 0.5304, 0.6558, 0.5382, 0.629, 0.5517, 0.7804, 0.5776, 0.8092, 0.5529, 0.8313, 0.576, 0.8186, 0.5862, 0.775, 0.8227, 0.7717, 0.806, 0.833, 0.7996, 0.8343, 0.8045, 0.9812, 0.8308, 0.96, 0.8642, 0.9149, 0.8416, 0.9253, 0.8256, 0.7683, 0.7, 0.7978, 0.679, 0.8265, 0.7222, 0.8044, 0.736, 0.96, 0.8642, 0.9364, 0.8928, 0.8987, 0.8572, 0.9149, 0.8416, 0.9112, 0.6847, 0.9384, 0.7073, 0.9007, 0.7398, 0.88, 0.7249, 0.9364, 0.8928, 0.9057, 0.9167, 0.8775, 0.871, 0.8987, 0.8572, 0.9384, 0.7073, 0.964, 0.7318, 0.9194, 0.755, 0.9007, 0.7398, 0.7908, 0.9165, 0.7603, 0.8908, 0.8006, 0.8561, 0.8216, 0.8711, 0.964, 0.7318, 0.9778, 0.7543, 0.9289, 0.7633, 0.9194, 0.755, 0.7159, 0.7913, 0.73, 0.7476, 0.7737, 0.758, 0.7717, 0.806, 0.7603, 0.8908, 0.7385, 0.8613, 0.7848, 0.8395, 0.8006, 0.8561, 0.9778, 0.7543, 0.9804, 0.8016, 0.9292, 0.8092, 0.9289, 0.7633, 0.73, 0.7476, 0.7404, 0.7225, 0.7841, 0.7498, 0.7737, 0.758, 0.7385, 0.8613, 0.7178, 0.8228, 0.775, 0.8227, 0.7848, 0.8395, 0.9804, 0.8016, 0.9812, 0.8308, 0.9253, 0.8256, 0.9292, 0.8092, 0.7404, 0.7225, 0.7683, 0.7, 0.8044, 0.736, 0.7841, 0.7498, 0.833, 0.7996, 0.8334, 0.7856, 0.8372, 0.7835, 0.8444, 0.781, 0.8519, 0.7788, 0.8592, 0.7814, 0.866, 0.7846, 0.8697, 0.787, 0.8694, 0.8004, 0.8679, 0.8053, 0.8641, 0.8097, 0.8583, 0.8133, 0.851, 0.8157, 0.8437, 0.8131, 0.8379, 0.8092, 0.8343, 0.8045, 0.9253, 0.8256, 0.9149, 0.8416, 0.8641, 0.8097, 0.8679, 0.8053, 0.8044, 0.736, 0.8265, 0.7222, 0.8519, 0.7788, 0.8444, 0.781, 0.9149, 0.8416, 0.8987, 0.8572, 0.8583, 0.8133, 0.8641, 0.8097, 0.88, 0.7249, 0.9007, 0.7398, 0.8592, 0.7814, 0.8519, 0.7788, 0.8987, 0.8572, 0.8775, 0.871, 0.851, 0.8157, 0.8583, 0.8133, 0.9007, 0.7398, 0.9194, 0.755, 0.866, 0.7846, 0.8592, 0.7814, 0.8216, 0.8711, 0.8006, 0.8561, 0.8437, 0.8131, 0.851, 0.8157, 0.9194, 0.755, 0.9289, 0.7633, 0.8697, 0.787, 0.866, 0.7846, 0.7717, 0.806, 0.7737, 0.758, 0.8334, 0.7856, 0.833, 0.7996, 0.8006, 0.8561, 0.7848, 0.8395, 0.8379, 0.8092, 0.8437, 0.8131, 0.9289, 0.7633, 0.9292, 0.8092, 0.8694, 0.8004, 0.8697, 0.787, 0.7737, 0.758, 0.7841, 0.7498, 0.8372, 0.7835, 0.8334, 0.7856, 0.7848, 0.8395, 0.775, 0.8227, 0.8343, 0.8045, 0.8379, 0.8092, 0.9292, 0.8092, 0.9253, 0.8256, 0.8679, 0.8053, 0.8694, 0.8004, 0.7841, 0.7498, 0.8044, 0.736, 0.8444, 0.781, 0.8372, 0.7835, 0.8186, 0.5862, 0.8313, 0.576, 0.8385, 0.5883, 0.8325, 0.592, 0.8657, 0.6048, 0.8716, 0.6068, 0.8873, 0.6198, 0.8731, 0.6173, 0.8113, 0.608, 0.8186, 0.5862, 0.8325, 0.592, 0.8292, 0.6011, 0.8594, 0.6028, 0.8657, 0.6048, 0.8731, 0.6173, 0.8583, 0.6152, 0.9135, 0.5748, 0.93, 0.627, 0.8904, 0.609, 0.8831, 0.5875, 0.8113, 0.608, 0.8147, 0.6184, 0.7716, 0.6548, 0.7636, 0.6297, 0.93, 0.627, 0.9223, 0.6538, 0.8873, 0.6198, 0.8904, 0.609, 0.8147, 0.6184, 0.829, 0.6159, 0.8057, 0.6498, 0.7716, 0.6548, 0.7636, 0.6297, 0.7804, 0.5776, 0.8186, 0.5862, 0.8113, 0.608, 0.829, 0.6159, 0.8436, 0.6133, 0.8399, 0.6451, 0.8057, 0.6498, 0.8325, 0.592, 0.8385, 0.5883, 0.8421, 0.6013, 0.836, 0.6033, 0.8631, 0.5893, 0.8692, 0.5931, 0.8657, 0.6048, 0.8594, 0.6028, 0.8692, 0.5931, 0.8726, 0.6023, 0.8716, 0.6068, 0.8657, 0.6048, 0.8292, 0.6011, 0.8325, 0.592, 0.836, 0.6033, 0.8303, 0.6052, 0.8708, 0.5768, 0.8831, 0.5875, 0.8692, 0.5931, 0.8631, 0.5893, 0.8831, 0.5875, 0.8904, 0.609, 0.8726, 0.6023, 0.8692, 0.5931, 0.8303, 0.6052, 0.836, 0.6033, 0.829, 0.6159, 0.8147, 0.6184, 0.8904, 0.609, 0.8873, 0.6198, 0.8716, 0.6068, 0.8726, 0.6023, 0.836, 0.6033, 0.8421, 0.6013, 0.8436, 0.6133, 0.829, 0.6159, 0.8292, 0.6011, 0.8303, 0.6052, 0.8147, 0.6184, 0.8113, 0.608, 0.2112, 0.08848, 0.1908, 0.07314, 0.2497, 0.0, 0.2629, 0.01345, 0.504, 0.1822, 0.4567, 0.1796, 0.4521, 0.1146, 0.5006, 0.1199, 0.3245, 0.161, 0.3024, 0.1515, 0.337, 0.08023, 0.3483, 0.0882, 0.2326, 0.1014, 0.2112, 0.08848, 0.2629, 0.01345, 0.2759, 0.02543, 0.5232, 0.178, 0.504, 0.1822, 0.5006, 0.1199, 0.5103, 0.1189, 0.3776, 0.1699, 0.3245, 0.161, 0.3483, 0.0882, 0.4041, 0.1014, 0.2802, 0.1401, 0.2326, 0.1014, 0.2759, 0.02543, 0.3257, 0.07109, 0.5417, 0.1721, 0.5232, 0.178, 0.5103, 0.1189, 0.5195, 0.1168, 0.3972, 0.1766, 0.3776, 0.1699, 0.4041, 0.1014, 0.4162, 0.107, 0.3024, 0.1515, 0.2802, 0.1401, 0.3257, 0.07109, 0.337, 0.08023, 0.5792, 0.1478, 0.5417, 0.1721, 0.5195, 0.1168, 0.5581, 0.09374, 0.4173, 0.1804, 0.3972, 0.1766, 0.4162, 0.107, 0.4283, 0.111, 0.5945, 0.1404, 0.5792, 0.1478, 0.5581, 0.09374, 0.5673, 0.08935, 0.4373, 0.1813, 0.4173, 0.1804, 0.4283, 0.111, 0.4404, 0.1136, 0.6083, 0.131, 0.5945, 0.1404, 0.5673, 0.08935, 0.5761, 0.08397, 0.4567, 0.1796, 0.4373, 0.1813, 0.4404, 0.1136, 0.4521, 0.1146, 0.603, 0.07674, 0.5939, 0.08478, 0.5675, 0.06216, 0.5715, 0.06234, 0.9426, 0.1324, 0.9331, 0.1246, 0.979, 0.1066, 0.9828, 0.1063, 0.9277, 0.008643, 0.9363, 0.0, 0.9789, 0.022, 0.9751, 0.0221, 0.8015, 0.1429, 0.8106, 0.1509, 0.7791, 0.1653, 0.7751, 0.1655, 0.9751, 0.0221, 0.9789, 0.022, 0.8353, 0.0644, 0.8336, 0.06119, 0.9277, 0.008643, 0.9751, 0.0221, 0.8336, 0.06119, 0.8271, 0.009447, 0.7751, 0.1655, 0.7791, 0.1653, 0.9388, 0.2031, 0.9373, 0.2064, 0.5939, 0.08478, 0.603, 0.07674, 0.7398, 0.07532, 0.7382, 0.08478, 0.9363, 0.0, 0.9277, 0.008643, 0.8271, 0.009447, 0.8288, 0.0, 0.5715, 0.06234, 0.5675, 0.06216, 0.7296, 0.02126, 0.7312, 0.02452, 0.833, 0.1336, 0.8344, 0.08151, 0.979, 0.1066, 0.9331, 0.1246, 0.8106, 0.1509, 0.8015, 0.1429, 0.9458, 0.1429, 0.9474, 0.1523, 0.5134, 0.6244, 0.5531, 0.6471, 0.5266, 0.641, 0.5032, 0.633, 0.5531, 0.6471, 0.5416, 0.6563, 0.515, 0.6499, 0.5266, 0.641, 0.5134, 0.6244, 0.5031, 0.6175, 0.6111, 0.6039, 0.6199, 0.6339, 0.6199, 0.6339, 0.6199, 0.6619, 0.5531, 0.6471, 0.5134, 0.6244, 0.4595, 0.6099, 0.4707, 0.6364, 0.4039, 0.6511, 0.3924, 0.642, 0.6199, 0.6619, 0.6087, 0.6883, 0.5416, 0.6563, 0.5531, 0.6471, 0.5032, 0.633, 0.5266, 0.641, 0.515, 0.6499, 0.4776, 0.6342, 0.3284, 0.664, 0.3658, 0.6484, 0.3775, 0.6572, 0.354, 0.6652, 0.5032, 0.633, 0.4776, 0.6342, 0.5031, 0.6175, 0.5134, 0.6244, 0.3924, 0.642, 0.4039, 0.6511, 0.3775, 0.6572, 0.3658, 0.6484, 0.354, 0.6652, 0.3775, 0.6572, 0.4039, 0.6511, 0.3642, 0.6738, 0.3284, 0.664, 0.354, 0.6652, 0.3642, 0.6738, 0.3539, 0.6807, 0.05254, 0.8927, 0.02829, 0.8881, 0.0852, 0.8636, 0.1106, 0.8852, 0.3959, 0.8841, 0.4727, 0.8757, 0.5027, 0.8908, 0.4212, 0.9022, 0.6205, 0.7664, 0.624, 0.772, 0.5568, 0.7853, 0.55, 0.7638, 0.2369, 0.7471, 0.1378, 0.7513, 0.1647, 0.7306, 0.2588, 0.7253, 0.2369, 0.7471, 0.2588, 0.7253, 0.3282, 0.734, 0.3052, 0.7424, 0.5836, 0.8006, 0.4914, 0.82, 0.46, 0.807, 0.5568, 0.7853, 0.1106, 0.8852, 0.1172, 0.9012, 0.06246, 0.8967, 0.05254, 0.8927, 0.1172, 0.9012, 0.1986, 0.9126, 0.1687, 0.9278, 0.09186, 0.9193, 0.4147, 0.9182, 0.4212, 0.9022, 0.6296, 0.9055, 0.6364, 0.9389, 0.5568, 0.7853, 0.46, 0.807, 0.3355, 0.8441, 0.3443, 0.7962, 0.364, 0.8803, 0.3355, 0.8441, 0.46, 0.807, 0.4914, 0.82, 0.3323, 0.8645, 0.3255, 0.898, 0.1172, 0.9012, 0.1106, 0.8852, 0.2359, 0.7696, 0.2655, 0.7864, 0.05336, 0.8679, 0.02911, 0.8264, 0.55, 0.7638, 0.5568, 0.7853, 0.3443, 0.7962, 0.3355, 0.7628, 0.007951, 0.7479, 0.02601, 0.7055, 0.1647, 0.7306, 0.1378, 0.7513, 0.3893, 0.9398, 0.4147, 0.9182, 0.6364, 0.9389, 0.6206, 0.9838, 0.3033, 0.7487, 0.3052, 0.7424, 0.3282, 0.734, 0.3282, 0.7486, 0.6446, 0.76, 0.6484, 0.7741, 0.624, 0.772, 0.6205, 0.7664, 0.5836, 0.8006, 0.5568, 0.7853, 0.624, 0.772, 0.6484, 0.7741, 0.2359, 0.7696, 0.2369, 0.7471, 0.3052, 0.7424, 0.3033, 0.7487, 0.3033, 0.7487, 0.3282, 0.7486, 0.2655, 0.7864, 0.2359, 0.7696, 0.6446, 0.76, 0.6205, 0.7664, 0.55, 0.7638, 0.5742, 0.7398, 0.3323, 0.9153, 0.3413, 0.9001, 0.3665, 0.9067, 0.3566, 0.9108, 0.05254, 0.8927, 0.06246, 0.8967, 0.03727, 0.9033, 0.02829, 0.8881, 0.3566, 0.9108, 0.3665, 0.9067, 0.4212, 0.9022, 0.4147, 0.9182, 0.3959, 0.8841, 0.4212, 0.9022, 0.3665, 0.9067, 0.3413, 0.9001, 0.3323, 0.9153, 0.3566, 0.9108, 0.4147, 0.9182, 0.3893, 0.9398, 0.1172, 0.9012, 0.09186, 0.9193, 0.03727, 0.9033, 0.06246, 0.8967])
me_cylinder.materials.append(mat_material_001)
me_cylinder.use_remesh_preserve_volume = False
me_cylinder.use_remesh_preserve_attributes = False
me_cylinder.use_mirror_vertex_groups = False
me_cylinder.update()

# ---- objects
ob_lamp_005 = bpy.data.objects.new('Lamp.005', light_lamp_005)
ob_lamp_004 = bpy.data.objects.new('Lamp.004', light_lamp_004)
ob_lamp_003 = bpy.data.objects.new('Lamp.003', light_lamp_003)
ob_lamp_002 = bpy.data.objects.new('Lamp.002', light_lamp_002)
ob_lamp_001 = bpy.data.objects.new('Lamp.001', light_lamp_001)
ob_lamp = bpy.data.objects.new('Lamp', light_lamp)
ob_camera = bpy.data.objects.new('Camera', cam_camera)
ob_cylinder = bpy.data.objects.new('Cylinder', me_cylinder)

# ---- transforms, parenting, visibility, modifiers, constraints
ob_lamp_005.location = (4.926, 6.279, 3.646)
ob_lamp_005.rotation_euler = (0.6503, 0.05522, 1.866)
ob_lamp_005.lock_rotations_4d = False
ob_lamp_005.empty_display_type = 'ARROWS'
ob_lamp_005.color = (0.0, 0.0, 0.0, 0.0)
ob_lamp_005.lineart.crease_threshold = 0.0
ob_lamp_004.location = (4.926, -4.002, 3.646)
ob_lamp_004.rotation_euler = (0.6503, 0.05522, 1.866)
ob_lamp_004.lock_rotations_4d = False
ob_lamp_004.empty_display_type = 'ARROWS'
ob_lamp_004.color = (0.0, 0.0, 0.0, 0.0)
ob_lamp_004.lineart.crease_threshold = 0.0
ob_lamp_003.location = (-2.843, -0.1385, 3.646)
ob_lamp_003.rotation_euler = (0.6503, 0.05522, 1.866)
ob_lamp_003.lock_rotations_4d = False
ob_lamp_003.empty_display_type = 'ARROWS'
ob_lamp_003.color = (0.0, 0.0, 0.0, 0.0)
ob_lamp_003.lineart.crease_threshold = 0.0
ob_lamp_002.location = (-0.857, -2.789, -2.456)
ob_lamp_002.rotation_euler = (0.6503, 0.05522, 1.866)
ob_lamp_002.lock_rotations_4d = False
ob_lamp_002.empty_display_type = 'ARROWS'
ob_lamp_002.color = (0.0, 0.0, 0.0, 0.0)
ob_lamp_002.lineart.crease_threshold = 0.0
ob_lamp_001.location = (4.076, 1.005, -1.905)
ob_lamp_001.rotation_euler = (0.6503, 0.05522, 1.866)
ob_lamp_001.lock_rotations_4d = False
ob_lamp_001.empty_display_type = 'ARROWS'
ob_lamp_001.color = (0.0, 0.0, 0.0, 0.0)
ob_lamp_001.lineart.crease_threshold = 0.0
ob_lamp.location = (4.076, 1.005, 6.283)
ob_lamp.rotation_euler = (0.6503, 0.05522, 1.866)
ob_lamp.lock_rotations_4d = False
ob_lamp.empty_display_type = 'ARROWS'
ob_lamp.color = (0.0, 0.0, 0.0, 0.0)
ob_lamp.lineart.crease_threshold = 0.0
ob_camera.location = (7.481, -6.508, 5.344)
ob_camera.rotation_euler = (1.109, 0.01082, 0.8149)
ob_camera.lock_rotations_4d = False
ob_camera.empty_display_type = 'ARROWS'
ob_camera.color = (0.0, 0.0, 0.0, 0.0)
ob_camera.display_type = 'WIRE'
ob_camera.lineart.crease_threshold = 0.0
ob_cylinder.location = (0.0003189, 0.005912, -0.1403)
ob_cylinder.rotation_euler = (-1.344e-07, 1.571, 0.0)
ob_cylinder.scale = (0.8541, 0.8541, 1.708)
ob_cylinder.lineart.crease_threshold = 0.0

# ---- collection membership
col_collection_1.objects.link(ob_lamp_005)
col_collection_1.objects.link(ob_lamp_004)
col_collection_1.objects.link(ob_lamp_003)
col_collection_1.objects.link(ob_lamp_002)
col_collection_1.objects.link(ob_lamp_001)
col_collection_1.objects.link(ob_lamp)
col_collection_1.objects.link(ob_camera)
col_collection_1.objects.link(ob_cylinder)

# ---- scene / render settings (as saved in the file)
scene.camera = ob_camera
scene.frame_start = 1; scene.frame_end = 250; scene.frame_set(1)
scene.render.engine = 'BLENDER_EEVEE_NEXT'
scene.render.image_settings.color_mode = 'RGB'
scene.render.image_settings.compression = 90
scene.render.resolution_percentage = 50
scene.render.dither_intensity = 0.0
scene.render.bake_margin = 2
scene.render.bake_bias = 0.0
scene.cycles.use_denoising = False
scene.cycles.samples = 10
scene.cycles.sampling_pattern = 'TABULATED_SOBOL'
scene.cycles.light_sampling_threshold = 0.0
scene.cycles.use_adaptive_sampling = False
scene.cycles.use_light_tree = False
scene.cycles.blur_glossy = 0.0
scene.cycles.volume_bounces = 1
scene.cycles.pixel_filter_type = 'GAUSSIAN'
scene.cycles.sample_clamp_indirect = 0.0
scene.view_settings.view_transform = 'Standard'
bpy.context.view_layer.update()
